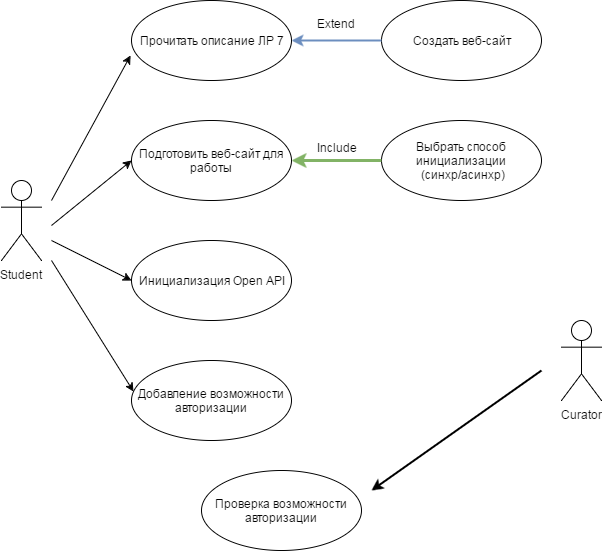

The diagram above was exported from draw.io. Its source (the exported page's mxGraphModel, read from the mxfile embedded in the PNG):
<mxGraphModel dx="1425" dy="696" grid="1" gridSize="10" guides="1" tooltips="1" connect="1" arrows="1" fold="1" page="1" pageScale="1" pageWidth="826" pageHeight="1169" background="#ffffff" math="0" shadow="0">
  <root>
    <mxCell id="0" />
    <mxCell id="1" parent="0" />
    <mxCell id="2" value="Student" style="shape=umlActor;verticalLabelPosition=bottom;labelBackgroundColor=#ffffff;verticalAlign=top;html=1;" vertex="1" parent="1">
      <mxGeometry x="70" y="220" width="40" height="80" as="geometry" />
    </mxCell>
    <mxCell id="3" value="Curator" style="shape=umlActor;verticalLabelPosition=bottom;labelBackgroundColor=#ffffff;verticalAlign=top;html=1;" vertex="1" parent="1">
      <mxGeometry x="630" y="360" width="40" height="80" as="geometry" />
    </mxCell>
    <mxCell id="5" value="Прочитать описание ЛР 7" style="ellipse;whiteSpace=wrap;html=1;" vertex="1" parent="1">
      <mxGeometry x="200" y="40" width="160" height="80" as="geometry" />
    </mxCell>
    <mxCell id="11" value="Подготовить веб-сайт для работы" style="ellipse;whiteSpace=wrap;html=1;" vertex="1" parent="1">
      <mxGeometry x="200" y="160" width="160" height="80" as="geometry" />
    </mxCell>
    <mxCell id="12" value="Инициализация Open API" style="ellipse;whiteSpace=wrap;html=1;" vertex="1" parent="1">
      <mxGeometry x="200" y="280" width="160" height="80" as="geometry" />
    </mxCell>
    <mxCell id="13" value="Добавление возможности авторизации" style="ellipse;whiteSpace=wrap;html=1;" vertex="1" parent="1">
      <mxGeometry x="200" y="400" width="160" height="80" as="geometry" />
    </mxCell>
    <mxCell id="16" value="" style="endArrow=classic;html=1;entryX=-0.006;entryY=0.688;entryPerimeter=0;" edge="1" parent="1" target="5">
      <mxGeometry width="50" height="50" relative="1" as="geometry">
        <mxPoint x="120" y="240" as="sourcePoint" />
        <mxPoint x="170" y="190" as="targetPoint" />
      </mxGeometry>
    </mxCell>
    <mxCell id="17" value="" style="endArrow=classic;html=1;entryX=0;entryY=0.5;" edge="1" parent="1" target="11">
      <mxGeometry width="50" height="50" relative="1" as="geometry">
        <mxPoint x="120" y="265" as="sourcePoint" />
        <mxPoint x="180" y="215" as="targetPoint" />
      </mxGeometry>
    </mxCell>
    <mxCell id="18" value="" style="endArrow=classic;html=1;entryX=0;entryY=0.5;" edge="1" parent="1" target="12">
      <mxGeometry width="50" height="50" relative="1" as="geometry">
        <mxPoint x="120" y="280" as="sourcePoint" />
        <mxPoint x="210" y="215" as="targetPoint" />
      </mxGeometry>
    </mxCell>
    <mxCell id="19" value="" style="endArrow=classic;html=1;entryX=0.013;entryY=0.388;entryPerimeter=0;" edge="1" parent="1" target="13">
      <mxGeometry width="50" height="50" relative="1" as="geometry">
        <mxPoint x="120" y="300" as="sourcePoint" />
        <mxPoint x="190" y="340" as="targetPoint" />
      </mxGeometry>
    </mxCell>
    <mxCell id="20" value="Проверка возможности авторизации" style="ellipse;whiteSpace=wrap;html=1;" vertex="1" parent="1">
      <mxGeometry x="270" y="510" width="160" height="80" as="geometry" />
    </mxCell>
    <mxCell id="21" value="Создать веб-сайт" style="ellipse;whiteSpace=wrap;html=1;" vertex="1" parent="1">
      <mxGeometry x="450" y="40" width="160" height="80" as="geometry" />
    </mxCell>
    <mxCell id="22" value="Выбрать способ инициализации&lt;div&gt;&amp;nbsp;(синхр/асинхр)&lt;/div&gt;" style="ellipse;whiteSpace=wrap;html=1;" vertex="1" parent="1">
      <mxGeometry x="450" y="160" width="160" height="80" as="geometry" />
    </mxCell>
    <mxCell id="27" value="" style="endArrow=classic;html=1;entryX=1;entryY=0.5;exitX=0;exitY=0.5;fillColor=#d5e8d4;strokeColor=#82b366;strokeWidth=3;" edge="1" parent="1" source="22" target="11">
      <mxGeometry width="50" height="50" relative="1" as="geometry">
        <mxPoint x="388" y="225" as="sourcePoint" />
        <mxPoint x="438" y="175" as="targetPoint" />
      </mxGeometry>
    </mxCell>
    <mxCell id="28" value="Include" style="text;html=1;strokeColor=none;fillColor=none;align=left;verticalAlign=top;spacingLeft=4;spacingRight=4;whiteSpace=wrap;overflow=hidden;rotatable=0;points=[[0,0.5],[1,0.5]];portConstraint=eastwest;" vertex="1" parent="1">
      <mxGeometry x="380" y="174" width="60" height="26" as="geometry" />
    </mxCell>
    <mxCell id="30" value="" style="endArrow=classic;html=1;exitX=0;exitY=0.5;entryX=1;entryY=0.5;fillColor=#dae8fc;strokeColor=#6c8ebf;strokeWidth=2;" edge="1" parent="1" source="21" target="5">
      <mxGeometry width="50" height="50" relative="1" as="geometry">
        <mxPoint x="363" y="105" as="sourcePoint" />
        <mxPoint x="413" y="55" as="targetPoint" />
      </mxGeometry>
    </mxCell>
    <mxCell id="31" value="Extend" style="text;html=1;strokeColor=none;fillColor=#ffffff;align=left;verticalAlign=top;spacingLeft=4;spacingRight=4;whiteSpace=wrap;overflow=hidden;rotatable=0;points=[[0,0.5],[1,0.5]];portConstraint=eastwest;strokeWidth=1;" vertex="1" parent="1">
      <mxGeometry x="380" y="50" width="50" height="26" as="geometry" />
    </mxCell>
    <mxCell id="33" value="" style="endArrow=classic;html=1;strokeWidth=2;" edge="1" parent="1">
      <mxGeometry width="50" height="50" relative="1" as="geometry">
        <mxPoint x="610" y="410" as="sourcePoint" />
        <mxPoint x="440" y="530" as="targetPoint" />
      </mxGeometry>
    </mxCell>
    <mxCell id="34" style="edgeStyle=orthogonalEdgeStyle;rounded=0;html=1;exitX=0.5;exitY=0.5;exitPerimeter=0;entryX=0.5;entryY=0.5;entryPerimeter=0;jettySize=auto;orthogonalLoop=1;strokeWidth=3;" edge="1" parent="1" source="3" target="3">
      <mxGeometry relative="1" as="geometry" />
    </mxCell>
  </root>
</mxGraphModel>